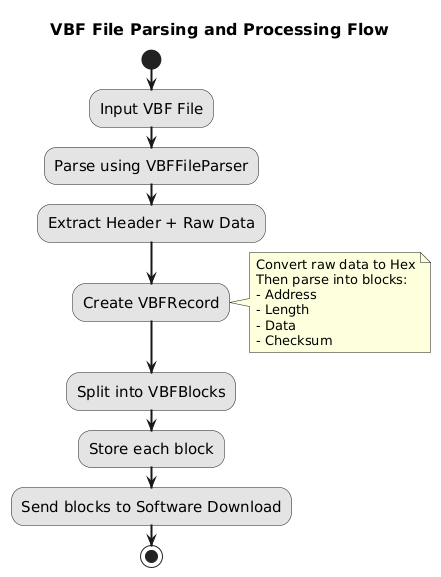

The diagram above was rendered by PlantUML. Its source (embedded in the PNG):
@startuml
title VBF File Parsing and Processing Flow

skinparam {

  ActivityBackgroundColor #E4E4E4
  TitleFontSize 16
  ActivityFontSize 15
  ArrowThickness 2
}

start

:Input VBF File;
:Parse using VBFFileParser;


:Extract Header + Raw Data;
:Create VBFRecord;
note right
Convert raw data to Hex
Then parse into blocks:
- Address
- Length
- Data
- Checksum
end note
:Split into VBFBlocks;
:Store each block;
:Send blocks to Software Download;

stop
@enduml